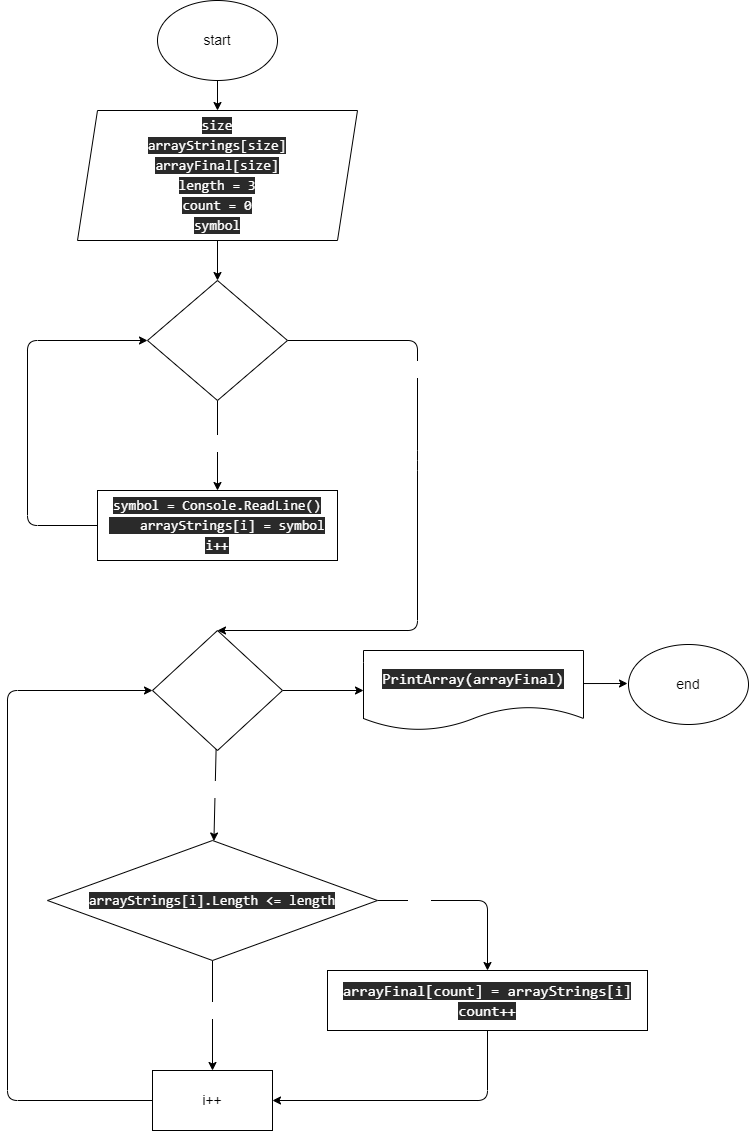

The diagram above was exported from draw.io. Its source (the exported page's mxGraphModel, read from the mxfile embedded in the PNG):
<mxGraphModel dx="653" dy="326" grid="1" gridSize="10" guides="1" tooltips="1" connect="1" arrows="1" fold="1" page="1" pageScale="1" pageWidth="827" pageHeight="1169" math="0" shadow="0">
  <root>
    <mxCell id="0" />
    <mxCell id="1" parent="0" />
    <mxCell id="5" style="edgeStyle=none;html=1;exitX=0.5;exitY=1;exitDx=0;exitDy=0;entryX=0.5;entryY=0;entryDx=0;entryDy=0;fontSize=14;" parent="1" source="2" target="4" edge="1">
      <mxGeometry relative="1" as="geometry" />
    </mxCell>
    <mxCell id="2" value="start" style="ellipse;whiteSpace=wrap;html=1;fontSize=14;" parent="1" vertex="1">
      <mxGeometry x="180" y="20" width="120" height="80" as="geometry" />
    </mxCell>
    <mxCell id="3" value="end" style="ellipse;whiteSpace=wrap;html=1;fontSize=14;" parent="1" vertex="1">
      <mxGeometry x="651" y="664" width="120" height="80" as="geometry" />
    </mxCell>
    <mxCell id="7" value="" style="edgeStyle=none;html=1;fontColor=none;fontSize=14;" parent="1" source="4" target="6" edge="1">
      <mxGeometry relative="1" as="geometry" />
    </mxCell>
    <mxCell id="4" value="&lt;div style=&quot;font-family: &amp;#34;consolas&amp;#34; , &amp;#34;courier new&amp;#34; , monospace ; font-size: 14px ; line-height: 20px&quot;&gt;&lt;div style=&quot;font-family: &amp;#34;consolas&amp;#34; , &amp;#34;courier new&amp;#34; , monospace ; line-height: 20px ; font-size: 14px&quot;&gt;&lt;div style=&quot;line-height: 20px ; font-size: 14px&quot;&gt;&lt;span style=&quot;background-color: rgb(42 , 42 , 42) ; font-size: 14px&quot;&gt;&lt;font color=&quot;#ffffff&quot;&gt;&lt;span style=&quot;font-size: 14px&quot;&gt;size&lt;/span&gt;&lt;br style=&quot;font-size: 14px&quot;&gt;&lt;/font&gt;&lt;/span&gt;&lt;/div&gt;&lt;div style=&quot;line-height: 20px ; font-size: 14px&quot;&gt;&lt;div style=&quot;line-height: 20px ; font-size: 14px&quot;&gt;&lt;div style=&quot;line-height: 20px ; font-size: 14px&quot;&gt;&lt;span style=&quot;background-color: rgb(42 , 42 , 42) ; font-size: 14px&quot;&gt;&lt;font color=&quot;#ffffff&quot;&gt;arrayStrings[size]&lt;/font&gt;&lt;/span&gt;&lt;/div&gt;&lt;/div&gt;&lt;div style=&quot;line-height: 20px ; font-size: 14px&quot;&gt;&lt;span style=&quot;background-color: rgb(42 , 42 , 42) ; font-size: 14px&quot;&gt;&lt;font color=&quot;#ffffff&quot;&gt;arrayFinal[size]&lt;/font&gt;&lt;/span&gt;&lt;/div&gt;&lt;div style=&quot;font-size: 14px&quot;&gt;&lt;span style=&quot;background-color: rgb(42 , 42 , 42) ; font-size: 14px&quot;&gt;&lt;font color=&quot;#ffffff&quot;&gt;&lt;span style=&quot;font-size: 14px&quot;&gt;length&lt;/span&gt; = &lt;span style=&quot;font-size: 14px&quot;&gt;3&lt;/span&gt;&lt;br style=&quot;font-size: 14px&quot;&gt;&lt;/font&gt;&lt;/span&gt;&lt;/div&gt;&lt;/div&gt;&lt;/div&gt;&lt;div style=&quot;font-family: &amp;#34;consolas&amp;#34; , &amp;#34;courier new&amp;#34; , monospace ; line-height: 20px ; font-size: 14px&quot;&gt;&lt;div style=&quot;line-height: 20px ; font-size: 14px&quot;&gt;&lt;div style=&quot;font-size: 14px&quot;&gt;&lt;span style=&quot;background-color: rgb(42 , 42 , 42) ; font-size: 14px&quot;&gt;&lt;font color=&quot;#ffffff&quot;&gt;&lt;span style=&quot;font-size: 14px&quot;&gt;count&lt;/span&gt; = &lt;span style=&quot;font-size: 14px&quot;&gt;0&lt;/span&gt;&lt;/font&gt;&lt;/span&gt;&lt;/div&gt;&lt;div style=&quot;font-size: 14px&quot;&gt;&lt;div style=&quot;font-family: &amp;#34;consolas&amp;#34; , &amp;#34;courier new&amp;#34; , monospace ; line-height: 20px ; font-size: 14px&quot;&gt;&lt;span style=&quot;background-color: rgb(42 , 42 , 42) ; font-size: 14px&quot;&gt;&lt;font color=&quot;#ffffff&quot;&gt;symbol&lt;/font&gt;&lt;/span&gt;&lt;/div&gt;&lt;/div&gt;&lt;/div&gt;&lt;/div&gt;&lt;/div&gt;" style="shape=parallelogram;perimeter=parallelogramPerimeter;whiteSpace=wrap;html=1;fixedSize=1;fillColor=default;strokeColor=default;fontSize=14;" parent="1" vertex="1">
      <mxGeometry x="100" y="130" width="280" height="130" as="geometry" />
    </mxCell>
    <mxCell id="9" value="" style="edgeStyle=none;html=1;fontSize=14;fontColor=none;" parent="1" source="6" target="8" edge="1">
      <mxGeometry relative="1" as="geometry" />
    </mxCell>
    <mxCell id="11" value="&lt;font color=&quot;#ffffff&quot; style=&quot;font-size: 14px;&quot;&gt;Yes&lt;/font&gt;" style="edgeLabel;html=1;align=center;verticalAlign=middle;resizable=0;points=[];fontSize=14;fontColor=none;" parent="9" vertex="1" connectable="0">
      <mxGeometry x="0.452" relative="1" as="geometry">
        <mxPoint y="-23" as="offset" />
      </mxGeometry>
    </mxCell>
    <mxCell id="13" value="" style="edgeStyle=none;html=1;fontSize=14;fontColor=#FFFFFF;entryX=0.5;entryY=0;entryDx=0;entryDy=0;" parent="1" source="6" target="12" edge="1">
      <mxGeometry relative="1" as="geometry">
        <Array as="points">
          <mxPoint x="440" y="360" />
          <mxPoint x="440" y="480" />
          <mxPoint x="440" y="650" />
        </Array>
        <mxPoint x="240" y="640" as="targetPoint" />
      </mxGeometry>
    </mxCell>
    <mxCell id="23" value="No" style="edgeLabel;html=1;align=center;verticalAlign=middle;resizable=0;points=[];fontSize=14;fontColor=#FFFFFF;" parent="13" vertex="1" connectable="0">
      <mxGeometry x="-0.491" y="2" relative="1" as="geometry">
        <mxPoint as="offset" />
      </mxGeometry>
    </mxCell>
    <mxCell id="6" value="&lt;span style=&quot;color: rgb(255, 255, 255); font-family: consolas, &amp;quot;courier new&amp;quot;, monospace; font-size: 14px;&quot;&gt;i = 0&lt;br style=&quot;font-size: 14px;&quot;&gt;i &amp;lt; size&lt;/span&gt;" style="rhombus;whiteSpace=wrap;html=1;fontSize=14;" parent="1" vertex="1">
      <mxGeometry x="170" y="300" width="140" height="120" as="geometry" />
    </mxCell>
    <mxCell id="10" style="edgeStyle=none;html=1;exitX=0;exitY=0.5;exitDx=0;exitDy=0;entryX=0;entryY=0.5;entryDx=0;entryDy=0;fontSize=14;fontColor=none;" parent="1" source="8" target="6" edge="1">
      <mxGeometry relative="1" as="geometry">
        <Array as="points">
          <mxPoint x="50" y="545" />
          <mxPoint x="50" y="360" />
        </Array>
      </mxGeometry>
    </mxCell>
    <mxCell id="8" value="&lt;div style=&quot;font-family: consolas, &amp;quot;courier new&amp;quot;, monospace; font-size: 14px; line-height: 20px;&quot;&gt;&lt;div style=&quot;font-size: 14px;&quot;&gt;&lt;font color=&quot;#ffffff&quot; style=&quot;background-color: rgb(42, 42, 42); font-size: 14px;&quot;&gt;symbol = Console.ReadLine()&lt;/font&gt;&lt;/div&gt;&lt;div style=&quot;font-size: 14px;&quot;&gt;&lt;font color=&quot;#ffffff&quot; style=&quot;background-color: rgb(42, 42, 42); font-size: 14px;&quot;&gt;&amp;nbsp; &amp;nbsp; arrayStrings[i] = symbol&lt;/font&gt;&lt;/div&gt;&lt;div style=&quot;font-size: 14px;&quot;&gt;&lt;font color=&quot;#ffffff&quot; style=&quot;background-color: rgb(42, 42, 42); font-size: 14px;&quot;&gt;i++&lt;/font&gt;&lt;/div&gt;&lt;/div&gt;" style="whiteSpace=wrap;html=1;fontSize=14;" parent="1" vertex="1">
      <mxGeometry x="120" y="510" width="240" height="70" as="geometry" />
    </mxCell>
    <mxCell id="15" value="" style="edgeStyle=none;html=1;fontSize=14;fontColor=#FFFFFF;" parent="1" source="12" target="14" edge="1">
      <mxGeometry relative="1" as="geometry">
        <Array as="points" />
      </mxGeometry>
    </mxCell>
    <mxCell id="16" value="Yes" style="edgeLabel;html=1;align=center;verticalAlign=middle;resizable=0;points=[];fontSize=14;fontColor=#FFFFFF;" parent="15" vertex="1" connectable="0">
      <mxGeometry x="-0.4933" y="2" relative="1" as="geometry">
        <mxPoint x="-2" y="17" as="offset" />
      </mxGeometry>
    </mxCell>
    <mxCell id="29" style="edgeStyle=none;html=1;exitX=1;exitY=0.5;exitDx=0;exitDy=0;entryX=0;entryY=0.5;entryDx=0;entryDy=0;fontSize=14;fontColor=#FFFFFF;" parent="1" source="12" target="28" edge="1">
      <mxGeometry relative="1" as="geometry" />
    </mxCell>
    <mxCell id="12" value="&lt;div style=&quot;font-family: consolas, &amp;quot;courier new&amp;quot;, monospace; font-size: 14px; line-height: 20px;&quot;&gt;&lt;span style=&quot;color: rgb(255, 255, 255); font-size: 14px;&quot;&gt;i = 0&lt;/span&gt;&lt;br style=&quot;color: rgb(255, 255, 255); font-size: 14px;&quot;&gt;&lt;span style=&quot;color: rgb(255, 255, 255); font-size: 14px;&quot;&gt;i &amp;lt; size&lt;/span&gt;&lt;br style=&quot;font-size: 14px;&quot;&gt;&lt;/div&gt;" style="rhombus;whiteSpace=wrap;html=1;fontSize=14;" parent="1" vertex="1">
      <mxGeometry x="175" y="650" width="130" height="120" as="geometry" />
    </mxCell>
    <mxCell id="20" value="" style="edgeStyle=none;html=1;fontSize=14;fontColor=#FFFFFF;" parent="1" source="14" target="19" edge="1">
      <mxGeometry relative="1" as="geometry" />
    </mxCell>
    <mxCell id="25" value="No" style="edgeLabel;html=1;align=center;verticalAlign=middle;resizable=0;points=[];fontSize=14;fontColor=#FFFFFF;" parent="20" vertex="1" connectable="0">
      <mxGeometry x="-0.4471" y="-2" relative="1" as="geometry">
        <mxPoint x="2" y="19" as="offset" />
      </mxGeometry>
    </mxCell>
    <mxCell id="22" value="" style="edgeStyle=none;html=1;fontSize=14;fontColor=#FFFFFF;" parent="1" source="14" target="21" edge="1">
      <mxGeometry relative="1" as="geometry">
        <Array as="points">
          <mxPoint x="510" y="920" />
        </Array>
      </mxGeometry>
    </mxCell>
    <mxCell id="24" value="Yes" style="edgeLabel;html=1;align=center;verticalAlign=middle;resizable=0;points=[];fontSize=14;fontColor=#FFFFFF;" parent="22" vertex="1" connectable="0">
      <mxGeometry x="-0.7181" y="1" relative="1" as="geometry">
        <mxPoint x="16" y="1" as="offset" />
      </mxGeometry>
    </mxCell>
    <mxCell id="14" value="&lt;div style=&quot;font-family: consolas, &amp;quot;courier new&amp;quot;, monospace; font-size: 14px; line-height: 20px;&quot;&gt;&lt;div style=&quot;font-family: consolas, &amp;quot;courier new&amp;quot;, monospace; line-height: 20px; font-size: 14px;&quot;&gt;&lt;font color=&quot;#ffffff&quot; style=&quot;background-color: rgb(42, 42, 42); font-size: 14px;&quot;&gt;arrayStrings[i].Length &amp;lt;= length&lt;/font&gt;&lt;/div&gt;&lt;/div&gt;" style="rhombus;whiteSpace=wrap;html=1;fontSize=14;" parent="1" vertex="1">
      <mxGeometry x="70" y="860" width="330" height="120" as="geometry" />
    </mxCell>
    <mxCell id="27" style="edgeStyle=none;html=1;exitX=0;exitY=0.5;exitDx=0;exitDy=0;entryX=0;entryY=0.5;entryDx=0;entryDy=0;fontSize=14;fontColor=#FFFFFF;" parent="1" source="19" target="12" edge="1">
      <mxGeometry relative="1" as="geometry">
        <Array as="points">
          <mxPoint x="30" y="1120" />
          <mxPoint x="30" y="710" />
        </Array>
      </mxGeometry>
    </mxCell>
    <mxCell id="19" value="i++" style="whiteSpace=wrap;html=1;fontSize=14;" parent="1" vertex="1">
      <mxGeometry x="175" y="1090" width="120" height="60" as="geometry" />
    </mxCell>
    <mxCell id="26" style="edgeStyle=none;html=1;exitX=0.5;exitY=1;exitDx=0;exitDy=0;entryX=1;entryY=0.5;entryDx=0;entryDy=0;fontSize=14;fontColor=#FFFFFF;" parent="1" source="21" target="19" edge="1">
      <mxGeometry relative="1" as="geometry">
        <Array as="points">
          <mxPoint x="510" y="1120" />
        </Array>
      </mxGeometry>
    </mxCell>
    <mxCell id="21" value="&lt;div style=&quot;font-family: &amp;#34;consolas&amp;#34; , &amp;#34;courier new&amp;#34; , monospace ; font-size: 15px ; line-height: 20px&quot;&gt;&lt;div&gt;&lt;font color=&quot;#ffffff&quot; style=&quot;background-color: rgb(42 , 42 , 42)&quot;&gt;arrayFinal[count] = arrayStrings[i]&lt;/font&gt;&lt;/div&gt;&lt;div&gt;&lt;font color=&quot;#ffffff&quot; style=&quot;background-color: rgb(42 , 42 , 42)&quot;&gt;count++&lt;/font&gt;&lt;/div&gt;&lt;/div&gt;" style="whiteSpace=wrap;html=1;fontSize=14;" parent="1" vertex="1">
      <mxGeometry x="350" y="990" width="320" height="60" as="geometry" />
    </mxCell>
    <mxCell id="31" style="edgeStyle=none;html=1;exitX=1;exitY=0.413;exitDx=0;exitDy=0;fontSize=14;fontColor=#FFFFFF;exitPerimeter=0;" parent="1" source="28" edge="1">
      <mxGeometry relative="1" as="geometry">
        <mxPoint x="650" y="703" as="targetPoint" />
      </mxGeometry>
    </mxCell>
    <mxCell id="28" value="&lt;div style=&quot;font-family: &amp;#34;consolas&amp;#34; , &amp;#34;courier new&amp;#34; , monospace ; font-size: 15px ; line-height: 20px&quot;&gt;&lt;span style=&quot;background-color: rgb(42 , 42 , 42)&quot;&gt;PrintArray(arrayFinal)&lt;/span&gt;&lt;/div&gt;" style="shape=document;whiteSpace=wrap;html=1;boundedLbl=1;labelBackgroundColor=#2A2A2A;fontSize=14;fontColor=#FFFFFF;strokeColor=default;fillColor=default;" parent="1" vertex="1">
      <mxGeometry x="386" y="670" width="220" height="80" as="geometry" />
    </mxCell>
  </root>
</mxGraphModel>